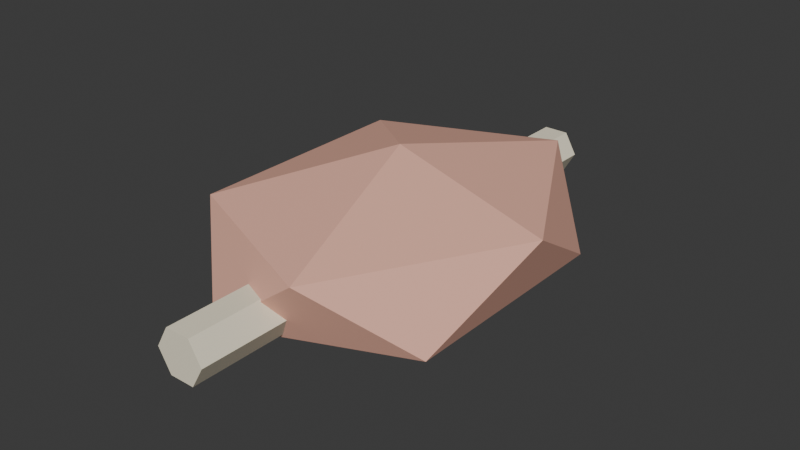 # Source: FishMeat.blend  (saved by Blender 5.2.44; exported with 4.5.12 LTS)
import bpy
from mathutils import Matrix  # noqa: F401  (used for matrix-valued properties, if any)

bpy.ops.wm.read_factory_settings(use_empty=True)
scene = bpy.context.scene
scene.name = 'Scene'

# ---- collections
col_collection = bpy.data.collections.new('Collection'); scene.collection.children.link(col_collection)

# ---- materials (node trees are filled in below, after node groups)
mat_fishbone = bpy.data.materials.new('FishBone')
mat_fishbone.diffuse_color = (0.91, 0.84, 0.65, 1.0)
mat_fishflesh = bpy.data.materials.new('FishFlesh')
mat_fishflesh.diffuse_color = (0.86, 0.46, 0.35, 1.0)

# ---- material node trees
mat_fishbone.use_nodes = True; mat_fishbone.node_tree.nodes.clear()
_N = mat_fishbone.node_tree.nodes; _L = mat_fishbone.node_tree.links
n0 = _N.new('ShaderNodeBsdfPrincipled'); n0.name = 'Principled BSDF'; n0.location = (-200, 100)
n0.inputs[0].default_value = (0.91, 0.84, 0.65, 1.0)
n0.inputs[2].default_value = 0.78
n0.inputs[10].default_value = 0.005
n1 = _N.new('ShaderNodeOutputMaterial'); n1.name = 'Material Output'; n1.location = (200, 100)
_L.new(n0.outputs[0], n1.inputs[0])
n1.is_active_output = True
mat_fishflesh.use_nodes = True; mat_fishflesh.node_tree.nodes.clear()
_N = mat_fishflesh.node_tree.nodes; _L = mat_fishflesh.node_tree.links
n0 = _N.new('ShaderNodeBsdfPrincipled'); n0.name = 'Principled BSDF'; n0.location = (-200, 100)
n0.inputs[0].default_value = (0.86, 0.46, 0.35, 1.0)
n0.inputs[2].default_value = 0.78
n0.inputs[10].default_value = 0.005
n1 = _N.new('ShaderNodeOutputMaterial'); n1.name = 'Material Output'; n1.location = (200, 100)
_L.new(n0.outputs[0], n1.inputs[0])
n1.is_active_output = True

# ---- world
world_world = bpy.data.worlds.new('World'); scene.world = world_world
world_world.use_nodes = True; world_world.node_tree.nodes.clear()
_N = world_world.node_tree.nodes; _L = world_world.node_tree.links
n0 = _N.new('ShaderNodeOutputWorld'); n0.name = 'World Output'; n0.location = (200, 100)
n1 = _N.new('ShaderNodeBackground'); n1.name = 'Background'; n1.location = (-200, 100)
n1.inputs[0].default_value = (0.05088, 0.05088, 0.05088, 1.0)
_L.new(n1.outputs[0], n0.inputs[0])
n0.is_active_output = True
world_world.color = (0.05088, 0.05088, 0.05088)
world_world.sun_shadow_jitter_overblur = 0.0

# ---- meshes
me_bone = bpy.data.meshes.new('Bone')
me_bone.from_pydata([(-0.025, -0.26, 0.08), (-0.0125, -0.26, 0.1017), (0.0125, -0.26, 0.1017), (0.025, -0.26, 0.08), (0.0125, -0.26, 0.05835), (-0.0125, -0.26, 0.05835), (-0.025, 0.26, 0.08), (-0.0125, 0.26, 0.1017), (0.0125, 0.26, 0.1017), (0.025, 0.26, 0.08), (0.0125, 0.26, 0.05835), (-0.0125, 0.26, 0.05835)], [], [(5, 4, 3, 2, 1, 0), (6, 7, 8, 9, 10, 11), (0, 1, 7, 6), (1, 2, 8, 7), (2, 3, 9, 8), (3, 4, 10, 9), (4, 5, 11, 10), (5, 0, 6, 11)])
me_bone.materials.append(mat_fishbone)
me_bone.update()
me_meatchunk = bpy.data.meshes.new('MeatChunk')
me_meatchunk.from_pydata([(0.0, 0.0, -0.08), (0.123, -0.1157, -0.03578), (-0.04699, -0.1871, -0.03578), (-0.1521, 0.0, -0.03578), (-0.04699, 0.1871, -0.03578), (0.123, 0.1157, -0.03578), (0.04699, -0.1871, 0.03578), (-0.123, -0.1157, 0.03578), (-0.123, 0.1157, 0.03578), (0.04699, 0.1871, 0.03578), (0.1521, 0.0, 0.03578), (0.0, 0.0, 0.08)], [], [(0, 1, 2), (1, 0, 5), (0, 2, 3), (0, 3, 4), (0, 4, 5), (1, 5, 10), (2, 1, 6), (3, 2, 7), (4, 3, 8), (5, 4, 9), (1, 10, 6), (2, 6, 7), (3, 7, 8), (4, 8, 9), (5, 9, 10), (6, 10, 11), (7, 6, 11), (8, 7, 11), (9, 8, 11), (10, 9, 11)])
_uv = me_meatchunk.uv_layers.new(name='UVMap')
_uv.uv.foreach_set('vector', [0.1818, 0.0, 0.2727, 0.1575, 0.09091, 0.1575, 0.2727, 0.1575, 0.3636, 0.0, 0.4545, 0.1575, 0.9091, 0.0, 1.0, 0.1575, 0.8182, 0.1575, 0.7273, 0.0, 0.8182, 0.1575, 0.6364, 0.1575, 0.5455, 0.0, 0.6364, 0.1575, 0.4545, 0.1575, 0.2727, 0.1575, 0.4545, 0.1575, 0.3636, 0.3149, 0.09091, 0.1575, 0.2727, 0.1575, 0.1818, 0.3149, 0.8182, 0.1575, 1.0, 0.1575, 0.9091, 0.3149, 0.6364, 0.1575, 0.8182, 0.1575, 0.7273, 0.3149, 0.4545, 0.1575, 0.6364, 0.1575, 0.5455, 0.3149, 0.2727, 0.1575, 0.3636, 0.3149, 0.1818, 0.3149, 0.09091, 0.1575, 0.1818, 0.3149, 0.0, 0.3149, 0.8182, 0.1575, 0.9091, 0.3149, 0.7273, 0.3149, 0.6364, 0.1575, 0.7273, 0.3149, 0.5455, 0.3149, 0.4545, 0.1575, 0.5455, 0.3149, 0.3636, 0.3149, 0.1818, 0.3149, 0.3636, 0.3149, 0.2727, 0.4724, 0.0, 0.3149, 0.1818, 0.3149, 0.09091, 0.4724, 0.7273, 0.3149, 0.9091, 0.3149, 0.8182, 0.4724, 0.5455, 0.3149, 0.7273, 0.3149, 0.6364, 0.4724, 0.3636, 0.3149, 0.5455, 0.3149, 0.4545, 0.4724])
me_meatchunk.materials.append(mat_fishflesh)
me_meatchunk.update()

# ---- objects
ob_fishmeat = bpy.data.objects.new('FishMeat', None)
ob_bone = bpy.data.objects.new('Bone', me_bone)
ob_grip = bpy.data.objects.new('Grip', None)
ob_hook = bpy.data.objects.new('Hook', None)
ob_meatchunk = bpy.data.objects.new('MeatChunk', me_meatchunk)

# ---- transforms, parenting, visibility, modifiers, constraints
ob_fishmeat.location = (0.0, 0.0, 0.0)
ob_bone.parent = ob_fishmeat
ob_bone.location = (0.0, 0.0, 0.0)
ob_grip.parent = ob_fishmeat
ob_grip.location = (0.0, 0.0, 0.0)
ob_hook.parent = ob_fishmeat
ob_hook.location = (0.0, -0.3, 0.05)
ob_meatchunk.parent = ob_fishmeat
ob_meatchunk.location = (0.0, 0.0, 0.09)

# ---- collection membership
scene.collection.objects.link(ob_fishmeat)
scene.collection.objects.link(ob_bone)
scene.collection.objects.link(ob_grip)
scene.collection.objects.link(ob_hook)
col_collection.objects.link(ob_meatchunk)

# ---- scene / render settings (as saved in the file)
scene.frame_start = 1; scene.frame_end = 250; scene.frame_set(1)
scene.render.engine = 'BLENDER_EEVEE_NEXT'
scene.render.bake_bias = 0.0
scene.render.bake_samples = 0
scene.render.compositor_device = 'GPU'
scene.eevee.use_volume_custom_range = False
scene.eevee.fast_gi_thickness_near = 0.1
scene.eevee.fast_gi_thickness_far = 0.0
scene.eevee.ray_tracing_options.screen_trace_thickness = 0.1
bpy.context.view_layer.update()

# ---- added for rendering (the .blend has no active camera and no usable light): camera, sun
cam_auto = bpy.data.cameras.new('AutoCamera')
cam_auto.lens = 50.0
cam_auto.sensor_width = 36.0
cam_auto.clip_end = 1000.0
ob_auto_camera = bpy.data.objects.new('AutoCamera', cam_auto)
scene.collection.objects.link(ob_auto_camera)
ob_auto_camera.location = (0.576675, -0.69201, 0.55134)
ob_auto_camera.rotation_euler = (1.09748, -7.21219e-08, 0.694738)
scene.camera = ob_auto_camera
light_auto_sun = bpy.data.lights.new('AutoSun', 'SUN')
light_auto_sun.energy = 3.0
light_auto_sun.angle = 0.0523599
ob_auto_sun = bpy.data.objects.new('AutoSun', light_auto_sun)
scene.collection.objects.link(ob_auto_sun)
ob_auto_sun.rotation_euler = (0.872665, 0.174533, 0.523599)
bpy.context.view_layer.update()
